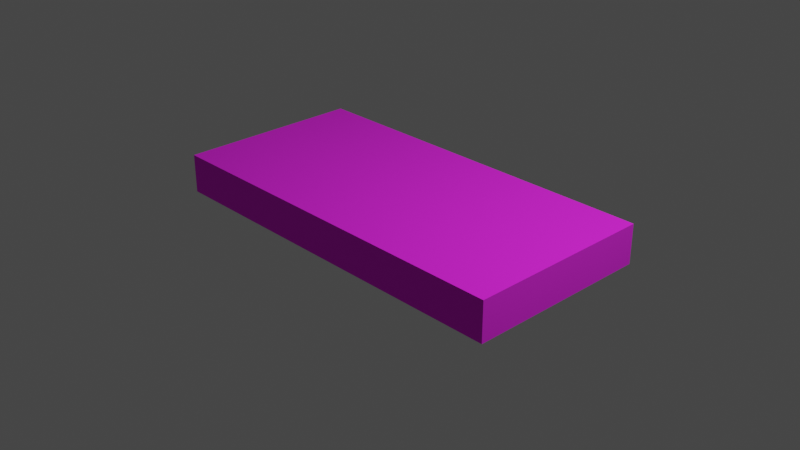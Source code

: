 # Source: simfiat.blend  (saved by Blender 2.83.18; exported with 4.5.12 LTS)
import bpy
from mathutils import Matrix  # noqa: F401  (used for matrix-valued properties, if any)

bpy.ops.wm.read_factory_settings(use_empty=True)
scene = bpy.context.scene
scene.name = 'Scene'

# ---- collections
col_collection = bpy.data.collections.new('Collection'); scene.collection.children.link(col_collection)

# ---- materials (node trees are filled in below, after node groups)
mat_xlogo = bpy.data.materials.new('xlogo')
mat_xlogo.alpha_threshold = 0.0
mat_xlogo.use_transparent_shadow = False
mat_xlogo.line_color = (0.0, 0.0, 0.0, 1.0)

# ---- material node trees
mat_xlogo.use_nodes = True; mat_xlogo.node_tree.nodes.clear()
_N = mat_xlogo.node_tree.nodes; _L = mat_xlogo.node_tree.links
n0 = _N.new('ShaderNodeOutputMaterial'); n0.name = 'Material Output'; n0.location = (300, 300)
n1 = _N.new('ShaderNodeBsdfPrincipled'); n1.name = 'Principled BSDF'; n1.location = (10, 300)
n1.distribution = 'GGX'
n1.subsurface_method = 'BURLEY'
n1.inputs[2].default_value = 1.0
n1.inputs[3].default_value = 1.45
n1.inputs[13].default_value = 1.0
n1.inputs[27].default_value = (0.0, 0.0, 0.0, 1.0)
n1.inputs[28].default_value = 1.0
n2 = _N.new('ShaderNodeTexImage'); n2.name = 'Image Texture'; n2.location = (-280, 280)
_L.new(n1.outputs[0], n0.inputs[0])
_L.new(n2.outputs[0], n1.inputs[0])
n0.is_active_output = True

# ---- world
world_world = bpy.data.worlds.new('World'); scene.world = world_world
world_world.use_nodes = True; world_world.node_tree.nodes.clear()
_N = world_world.node_tree.nodes; _L = world_world.node_tree.links
n0 = _N.new('ShaderNodeOutputWorld'); n0.name = 'World Output'; n0.location = (300, 300)
n1 = _N.new('ShaderNodeBackground'); n1.name = 'Background'; n1.location = (10, 300)
n1.inputs[0].default_value = (0.05088, 0.05088, 0.05088, 1.0)
_L.new(n1.outputs[0], n0.inputs[0])
n0.is_active_output = True
world_world.color = (0.05088, 0.05088, 0.05088)
world_world.use_sun_shadow = False
world_world.sun_shadow_jitter_overblur = 0.0

# ---- cameras
cam_camera = bpy.data.cameras.new('Camera')
cam_camera.clip_end = 100.0
cam_camera.ortho_scale = 7.314

# ---- lights
light_light = bpy.data.lights.new('Light', 'POINT')
light_light.transmission_factor = 0.0
light_light.energy = 1000.0
light_light.shadow_soft_size = 0.1
light_light.shadow_maximum_resolution = 0.006
light_light.use_absolute_resolution = True

# ---- meshes
me_cube = bpy.data.meshes.new('Cube')
me_cube.from_pydata([(1.0, 1.0, 1.0), (1.0, 1.0, -1.0), (1.0, -1.0, 1.0), (1.0, -1.0, -1.0), (-1.0, 1.0, 1.0), (-1.0, 1.0, -1.0), (-1.0, -1.0, 1.0), (-1.0, -1.0, -1.0)], [], [(0, 4, 6, 2), (3, 2, 6, 7), (7, 6, 4, 5), (5, 1, 3, 7), (1, 0, 2, 3), (5, 4, 0, 1)])
_uv = me_cube.uv_layers.new(name='UVMap')
_uv.uv.foreach_set('vector', [0.9999, 0.0001001, 0.9999, 0.9999, 9.996e-05, 0.9999, 9.981e-05, 0.0001003, 0.375, 0.75, 0.625, 0.75, 0.625, 1.0, 0.375, 1.0, 0.375, 0.0, 0.625, 0.0, 0.625, 0.25, 0.375, 0.25, 0.125, 0.5, 0.375, 0.5, 0.375, 0.75, 0.125, 0.75, 0.375, 0.5, 0.625, 0.5, 0.625, 0.75, 0.375, 0.75, 0.375, 0.25, 0.625, 0.25, 0.625, 0.5, 0.375, 0.5])
me_cube.materials.append(mat_xlogo)
me_cube.use_remesh_preserve_volume = False
me_cube.use_remesh_preserve_attributes = False
me_cube.use_mirror_vertex_groups = False
me_cube.update()

# ---- objects
ob_cube = bpy.data.objects.new('Cube', me_cube)
ob_light = bpy.data.objects.new('Light', light_light)
ob_camera = bpy.data.objects.new('Camera', cam_camera)

# ---- transforms, parenting, visibility, modifiers, constraints
ob_cube.location = (0.0, 0.0, 0.1384)
ob_cube.rotation_euler = (0.0, -0.0, -1.571)
ob_cube.scale = (1.027, 2.099, 0.2129)
ob_cube.lock_rotations_4d = False
ob_cube.empty_display_type = 'ARROWS'
ob_cube.lineart.crease_threshold = 0.0
ob_light.location = (4.076, 1.005, 5.904)
ob_light.rotation_euler = (0.6503, 0.05522, 1.866)
ob_light.lock_rotations_4d = False
ob_light.empty_display_type = 'ARROWS'
ob_light.color = (0.0, 0.0, 0.0, 0.0)
ob_light.lineart.crease_threshold = 0.0
ob_camera.location = (7.359, -6.926, 4.958)
ob_camera.rotation_euler = (1.109, 0.0, 0.8149)
ob_camera.lock_rotations_4d = False
ob_camera.empty_display_type = 'ARROWS'
ob_camera.color = (0.0, 0.0, 0.0, 0.0)
ob_camera.display_type = 'WIRE'
ob_camera.lineart.crease_threshold = 0.0

# ---- collection membership
col_collection.objects.link(ob_cube)
col_collection.objects.link(ob_light)
col_collection.objects.link(ob_camera)

# ---- scene / render settings (as saved in the file)
scene.camera = ob_camera
scene.frame_start = 1; scene.frame_end = 250; scene.frame_set(1)
scene.render.engine = 'BLENDER_EEVEE_NEXT'
scene.cycles.use_denoising = False
scene.cycles.samples = 128
scene.cycles.sampling_pattern = 'TABULATED_SOBOL'
scene.cycles.use_adaptive_sampling = False
scene.cycles.use_light_tree = False
scene.view_settings.view_transform = 'Filmic'
bpy.context.view_layer.update()
